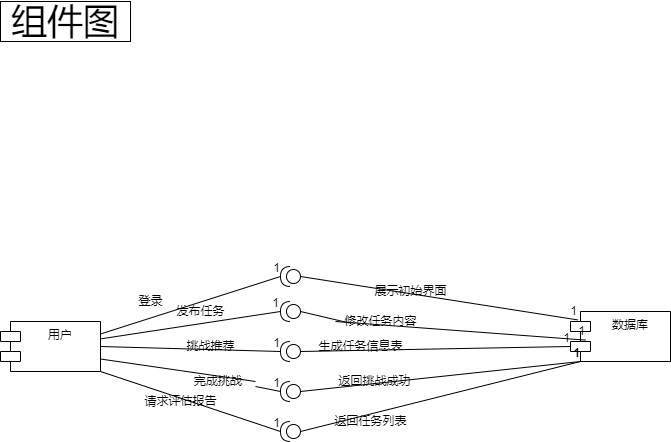

The diagram above was exported from draw.io. Its source (the exported page's mxGraphModel, read from the mxfile embedded in the PNG):
<mxGraphModel dx="1065" dy="541" grid="1" gridSize="10" guides="1" tooltips="1" connect="1" arrows="1" fold="1" page="1" pageScale="1" pageWidth="827" pageHeight="1169" math="0" shadow="0">
  <root>
    <mxCell id="0" />
    <mxCell id="1" parent="0" />
    <mxCell id="P7CKXVHG3Bf7G_5Yj2HF-1" value="用户" style="shape=module;align=left;spacingLeft=20;align=center;verticalAlign=top;" parent="1" vertex="1">
      <mxGeometry x="40" y="360" width="100" height="50" as="geometry" />
    </mxCell>
    <mxCell id="P7CKXVHG3Bf7G_5Yj2HF-2" value="数据库" style="shape=module;align=left;spacingLeft=20;align=center;verticalAlign=top;" parent="1" vertex="1">
      <mxGeometry x="610" y="350" width="100" height="50" as="geometry" />
    </mxCell>
    <mxCell id="P7CKXVHG3Bf7G_5Yj2HF-3" value="" style="shape=providedRequiredInterface;html=1;verticalLabelPosition=bottom;sketch=0;rotation=-180;" parent="1" vertex="1">
      <mxGeometry x="320" y="305" width="20" height="20" as="geometry" />
    </mxCell>
    <mxCell id="P7CKXVHG3Bf7G_5Yj2HF-8" value="" style="endArrow=none;html=1;rounded=0;exitX=1;exitY=0.25;exitDx=0;exitDy=0;entryX=1;entryY=0.5;entryDx=0;entryDy=0;entryPerimeter=0;" parent="1" source="P7CKXVHG3Bf7G_5Yj2HF-1" target="P7CKXVHG3Bf7G_5Yj2HF-3" edge="1">
      <mxGeometry relative="1" as="geometry">
        <mxPoint x="330" y="330" as="sourcePoint" />
        <mxPoint x="490" y="330" as="targetPoint" />
      </mxGeometry>
    </mxCell>
    <mxCell id="P7CKXVHG3Bf7G_5Yj2HF-9" value="1" style="resizable=0;html=1;align=right;verticalAlign=bottom;" parent="P7CKXVHG3Bf7G_5Yj2HF-8" connectable="0" vertex="1">
      <mxGeometry x="1" relative="1" as="geometry" />
    </mxCell>
    <mxCell id="P7CKXVHG3Bf7G_5Yj2HF-10" value="" style="endArrow=none;html=1;rounded=0;exitX=0;exitY=0.5;exitDx=0;exitDy=0;exitPerimeter=0;entryX=0.072;entryY=0.168;entryDx=0;entryDy=0;entryPerimeter=0;" parent="1" source="P7CKXVHG3Bf7G_5Yj2HF-3" target="P7CKXVHG3Bf7G_5Yj2HF-2" edge="1">
      <mxGeometry relative="1" as="geometry">
        <mxPoint x="330" y="330" as="sourcePoint" />
        <mxPoint x="620" y="310" as="targetPoint" />
      </mxGeometry>
    </mxCell>
    <mxCell id="P7CKXVHG3Bf7G_5Yj2HF-11" value="1" style="resizable=0;html=1;align=right;verticalAlign=bottom;" parent="P7CKXVHG3Bf7G_5Yj2HF-10" connectable="0" vertex="1">
      <mxGeometry x="1" relative="1" as="geometry" />
    </mxCell>
    <mxCell id="P7CKXVHG3Bf7G_5Yj2HF-12" value="登录" style="text;html=1;align=center;verticalAlign=middle;resizable=0;points=[];autosize=1;strokeColor=none;fillColor=none;" parent="1" vertex="1">
      <mxGeometry x="170" y="330" width="40" height="20" as="geometry" />
    </mxCell>
    <mxCell id="P7CKXVHG3Bf7G_5Yj2HF-13" value="展示初始界面" style="text;html=1;align=center;verticalAlign=middle;resizable=0;points=[];autosize=1;strokeColor=none;fillColor=none;" parent="1" vertex="1">
      <mxGeometry x="405" y="320" width="90" height="20" as="geometry" />
    </mxCell>
    <mxCell id="P7CKXVHG3Bf7G_5Yj2HF-14" value="" style="shape=providedRequiredInterface;html=1;verticalLabelPosition=bottom;sketch=0;rotation=-180;" parent="1" vertex="1">
      <mxGeometry x="320" y="340" width="20" height="20" as="geometry" />
    </mxCell>
    <mxCell id="P7CKXVHG3Bf7G_5Yj2HF-15" value="" style="endArrow=none;html=1;rounded=0;exitX=0;exitY=0.5;exitDx=0;exitDy=0;exitPerimeter=0;entryX=0.152;entryY=0.572;entryDx=0;entryDy=0;entryPerimeter=0;startArrow=none;" parent="1" source="P7CKXVHG3Bf7G_5Yj2HF-20" target="P7CKXVHG3Bf7G_5Yj2HF-2" edge="1">
      <mxGeometry relative="1" as="geometry">
        <mxPoint x="330" y="330" as="sourcePoint" />
        <mxPoint x="490" y="330" as="targetPoint" />
      </mxGeometry>
    </mxCell>
    <mxCell id="P7CKXVHG3Bf7G_5Yj2HF-16" value="1" style="resizable=0;html=1;align=right;verticalAlign=bottom;" parent="P7CKXVHG3Bf7G_5Yj2HF-15" connectable="0" vertex="1">
      <mxGeometry x="1" relative="1" as="geometry" />
    </mxCell>
    <mxCell id="P7CKXVHG3Bf7G_5Yj2HF-17" value="" style="endArrow=none;html=1;rounded=0;entryX=1;entryY=0.5;entryDx=0;entryDy=0;entryPerimeter=0;" parent="1" source="P7CKXVHG3Bf7G_5Yj2HF-1" target="P7CKXVHG3Bf7G_5Yj2HF-14" edge="1">
      <mxGeometry relative="1" as="geometry">
        <mxPoint x="330" y="330" as="sourcePoint" />
        <mxPoint x="490" y="330" as="targetPoint" />
      </mxGeometry>
    </mxCell>
    <mxCell id="P7CKXVHG3Bf7G_5Yj2HF-18" value="1" style="resizable=0;html=1;align=right;verticalAlign=bottom;" parent="P7CKXVHG3Bf7G_5Yj2HF-17" connectable="0" vertex="1">
      <mxGeometry x="1" relative="1" as="geometry" />
    </mxCell>
    <mxCell id="P7CKXVHG3Bf7G_5Yj2HF-19" value="发布任务" style="text;html=1;align=center;verticalAlign=middle;resizable=0;points=[];autosize=1;strokeColor=none;fillColor=none;" parent="1" vertex="1">
      <mxGeometry x="210" y="340" width="60" height="20" as="geometry" />
    </mxCell>
    <mxCell id="P7CKXVHG3Bf7G_5Yj2HF-21" value="" style="shape=providedRequiredInterface;html=1;verticalLabelPosition=bottom;sketch=0;rotation=-180;" parent="1" vertex="1">
      <mxGeometry x="320" y="380" width="20" height="20" as="geometry" />
    </mxCell>
    <mxCell id="P7CKXVHG3Bf7G_5Yj2HF-22" value="" style="endArrow=none;html=1;rounded=0;exitX=1;exitY=0.5;exitDx=0;exitDy=0;entryX=1;entryY=0.5;entryDx=0;entryDy=0;entryPerimeter=0;" parent="1" source="P7CKXVHG3Bf7G_5Yj2HF-1" target="P7CKXVHG3Bf7G_5Yj2HF-21" edge="1">
      <mxGeometry relative="1" as="geometry">
        <mxPoint x="330" y="330" as="sourcePoint" />
        <mxPoint x="490" y="330" as="targetPoint" />
      </mxGeometry>
    </mxCell>
    <mxCell id="P7CKXVHG3Bf7G_5Yj2HF-23" value="1" style="resizable=0;html=1;align=right;verticalAlign=bottom;" parent="P7CKXVHG3Bf7G_5Yj2HF-22" connectable="0" vertex="1">
      <mxGeometry x="1" relative="1" as="geometry" />
    </mxCell>
    <mxCell id="P7CKXVHG3Bf7G_5Yj2HF-24" value="挑战推荐" style="text;html=1;align=center;verticalAlign=middle;resizable=0;points=[];autosize=1;strokeColor=none;fillColor=none;" parent="1" vertex="1">
      <mxGeometry x="220" y="375" width="60" height="20" as="geometry" />
    </mxCell>
    <mxCell id="P7CKXVHG3Bf7G_5Yj2HF-25" value="" style="endArrow=none;html=1;rounded=0;exitX=0;exitY=0.5;exitDx=0;exitDy=0;exitPerimeter=0;entryX=0;entryY=0;entryDx=0;entryDy=35;entryPerimeter=0;" parent="1" source="P7CKXVHG3Bf7G_5Yj2HF-21" target="P7CKXVHG3Bf7G_5Yj2HF-2" edge="1">
      <mxGeometry relative="1" as="geometry">
        <mxPoint x="330" y="330" as="sourcePoint" />
        <mxPoint x="490" y="330" as="targetPoint" />
      </mxGeometry>
    </mxCell>
    <mxCell id="P7CKXVHG3Bf7G_5Yj2HF-26" value="1" style="resizable=0;html=1;align=right;verticalAlign=bottom;" parent="P7CKXVHG3Bf7G_5Yj2HF-25" connectable="0" vertex="1">
      <mxGeometry x="1" relative="1" as="geometry" />
    </mxCell>
    <mxCell id="P7CKXVHG3Bf7G_5Yj2HF-27" value="生成任务信息表" style="text;html=1;align=center;verticalAlign=middle;resizable=0;points=[];autosize=1;strokeColor=none;fillColor=none;" parent="1" vertex="1">
      <mxGeometry x="350" y="375" width="100" height="20" as="geometry" />
    </mxCell>
    <mxCell id="P7CKXVHG3Bf7G_5Yj2HF-28" value="" style="shape=providedRequiredInterface;html=1;verticalLabelPosition=bottom;sketch=0;rotation=-180;" parent="1" vertex="1">
      <mxGeometry x="320" y="420" width="20" height="20" as="geometry" />
    </mxCell>
    <mxCell id="P7CKXVHG3Bf7G_5Yj2HF-29" value="" style="endArrow=none;html=1;rounded=0;entryX=1;entryY=0.5;entryDx=0;entryDy=0;entryPerimeter=0;exitX=1;exitY=0.75;exitDx=0;exitDy=0;startArrow=none;" parent="1" source="P7CKXVHG3Bf7G_5Yj2HF-33" target="P7CKXVHG3Bf7G_5Yj2HF-28" edge="1">
      <mxGeometry relative="1" as="geometry">
        <mxPoint x="150" y="350" as="sourcePoint" />
        <mxPoint x="490" y="330" as="targetPoint" />
      </mxGeometry>
    </mxCell>
    <mxCell id="P7CKXVHG3Bf7G_5Yj2HF-30" value="1" style="resizable=0;html=1;align=right;verticalAlign=bottom;" parent="P7CKXVHG3Bf7G_5Yj2HF-29" connectable="0" vertex="1">
      <mxGeometry x="1" relative="1" as="geometry" />
    </mxCell>
    <mxCell id="P7CKXVHG3Bf7G_5Yj2HF-31" value="" style="endArrow=none;html=1;rounded=0;exitX=0;exitY=0.5;exitDx=0;exitDy=0;exitPerimeter=0;entryX=0;entryY=1;entryDx=10;entryDy=0;entryPerimeter=0;" parent="1" source="P7CKXVHG3Bf7G_5Yj2HF-28" target="P7CKXVHG3Bf7G_5Yj2HF-2" edge="1">
      <mxGeometry relative="1" as="geometry">
        <mxPoint x="330" y="330" as="sourcePoint" />
        <mxPoint x="490" y="330" as="targetPoint" />
      </mxGeometry>
    </mxCell>
    <mxCell id="P7CKXVHG3Bf7G_5Yj2HF-32" value="1" style="resizable=0;html=1;align=right;verticalAlign=bottom;" parent="P7CKXVHG3Bf7G_5Yj2HF-31" connectable="0" vertex="1">
      <mxGeometry x="1" relative="1" as="geometry" />
    </mxCell>
    <mxCell id="P7CKXVHG3Bf7G_5Yj2HF-34" value="返回挑战成功" style="text;html=1;align=center;verticalAlign=middle;resizable=0;points=[];autosize=1;strokeColor=none;fillColor=none;" parent="1" vertex="1">
      <mxGeometry x="369" y="410" width="90" height="20" as="geometry" />
    </mxCell>
    <mxCell id="P7CKXVHG3Bf7G_5Yj2HF-33" value="完成挑战&lt;span style=&quot;white-space: pre&quot;&gt;&#09;&lt;/span&gt;" style="text;html=1;align=center;verticalAlign=middle;resizable=0;points=[];autosize=1;strokeColor=none;fillColor=none;" parent="1" vertex="1">
      <mxGeometry x="225" y="410" width="70" height="20" as="geometry" />
    </mxCell>
    <mxCell id="P7CKXVHG3Bf7G_5Yj2HF-35" value="" style="endArrow=none;html=1;rounded=0;entryX=1;entryY=0.5;entryDx=0;entryDy=0;entryPerimeter=0;exitX=1;exitY=0.75;exitDx=0;exitDy=0;" parent="1" source="P7CKXVHG3Bf7G_5Yj2HF-1" target="P7CKXVHG3Bf7G_5Yj2HF-33" edge="1">
      <mxGeometry relative="1" as="geometry">
        <mxPoint x="140" y="397.5" as="sourcePoint" />
        <mxPoint x="320" y="430" as="targetPoint" />
      </mxGeometry>
    </mxCell>
    <mxCell id="P7CKXVHG3Bf7G_5Yj2HF-20" value="修改任务内容" style="text;html=1;align=center;verticalAlign=middle;resizable=0;points=[];autosize=1;strokeColor=none;fillColor=none;" parent="1" vertex="1">
      <mxGeometry x="375" y="350" width="90" height="20" as="geometry" />
    </mxCell>
    <mxCell id="P7CKXVHG3Bf7G_5Yj2HF-37" value="" style="endArrow=none;html=1;rounded=0;exitX=0;exitY=0.5;exitDx=0;exitDy=0;exitPerimeter=0;entryX=0.152;entryY=0.572;entryDx=0;entryDy=0;entryPerimeter=0;" parent="1" source="P7CKXVHG3Bf7G_5Yj2HF-14" target="P7CKXVHG3Bf7G_5Yj2HF-20" edge="1">
      <mxGeometry relative="1" as="geometry">
        <mxPoint x="340" y="350" as="sourcePoint" />
        <mxPoint x="625.2" y="378.5999999999999" as="targetPoint" />
      </mxGeometry>
    </mxCell>
    <mxCell id="P7CKXVHG3Bf7G_5Yj2HF-41" value="" style="shape=providedRequiredInterface;html=1;verticalLabelPosition=bottom;sketch=0;rotation=-180;" parent="1" vertex="1">
      <mxGeometry x="320" y="460" width="20" height="20" as="geometry" />
    </mxCell>
    <mxCell id="P7CKXVHG3Bf7G_5Yj2HF-42" value="" style="endArrow=none;html=1;rounded=0;exitX=1;exitY=1;exitDx=0;exitDy=0;entryX=1;entryY=0.5;entryDx=0;entryDy=0;entryPerimeter=0;" parent="1" source="P7CKXVHG3Bf7G_5Yj2HF-1" target="P7CKXVHG3Bf7G_5Yj2HF-41" edge="1">
      <mxGeometry relative="1" as="geometry">
        <mxPoint x="330" y="330" as="sourcePoint" />
        <mxPoint x="490" y="330" as="targetPoint" />
      </mxGeometry>
    </mxCell>
    <mxCell id="P7CKXVHG3Bf7G_5Yj2HF-43" value="1" style="resizable=0;html=1;align=right;verticalAlign=bottom;" parent="P7CKXVHG3Bf7G_5Yj2HF-42" connectable="0" vertex="1">
      <mxGeometry x="1" relative="1" as="geometry" />
    </mxCell>
    <mxCell id="P7CKXVHG3Bf7G_5Yj2HF-44" value="" style="endArrow=none;html=1;rounded=0;exitX=0;exitY=0.5;exitDx=0;exitDy=0;exitPerimeter=0;" parent="1" source="P7CKXVHG3Bf7G_5Yj2HF-41" edge="1">
      <mxGeometry relative="1" as="geometry">
        <mxPoint x="420" y="480" as="sourcePoint" />
        <mxPoint x="620" y="400" as="targetPoint" />
      </mxGeometry>
    </mxCell>
    <mxCell id="P7CKXVHG3Bf7G_5Yj2HF-45" value="1" style="resizable=0;html=1;align=right;verticalAlign=bottom;" parent="P7CKXVHG3Bf7G_5Yj2HF-44" connectable="0" vertex="1">
      <mxGeometry x="1" relative="1" as="geometry" />
    </mxCell>
    <mxCell id="P7CKXVHG3Bf7G_5Yj2HF-46" value="请求评估报告" style="text;html=1;align=center;verticalAlign=middle;resizable=0;points=[];autosize=1;strokeColor=none;fillColor=none;" parent="1" vertex="1">
      <mxGeometry x="175" y="430" width="90" height="20" as="geometry" />
    </mxCell>
    <mxCell id="P7CKXVHG3Bf7G_5Yj2HF-47" value="返回任务列表" style="text;html=1;align=center;verticalAlign=middle;resizable=0;points=[];autosize=1;strokeColor=none;fillColor=none;" parent="1" vertex="1">
      <mxGeometry x="365" y="450" width="90" height="20" as="geometry" />
    </mxCell>
    <mxCell id="t0K6sdRyNwgNagY7DCjQ-1" value="&lt;font style=&quot;font-size: 36px&quot;&gt;组件图&lt;/font&gt;" style="rounded=0;whiteSpace=wrap;html=1;" parent="1" vertex="1">
      <mxGeometry x="40" y="40" width="130" height="40" as="geometry" />
    </mxCell>
  </root>
</mxGraphModel>